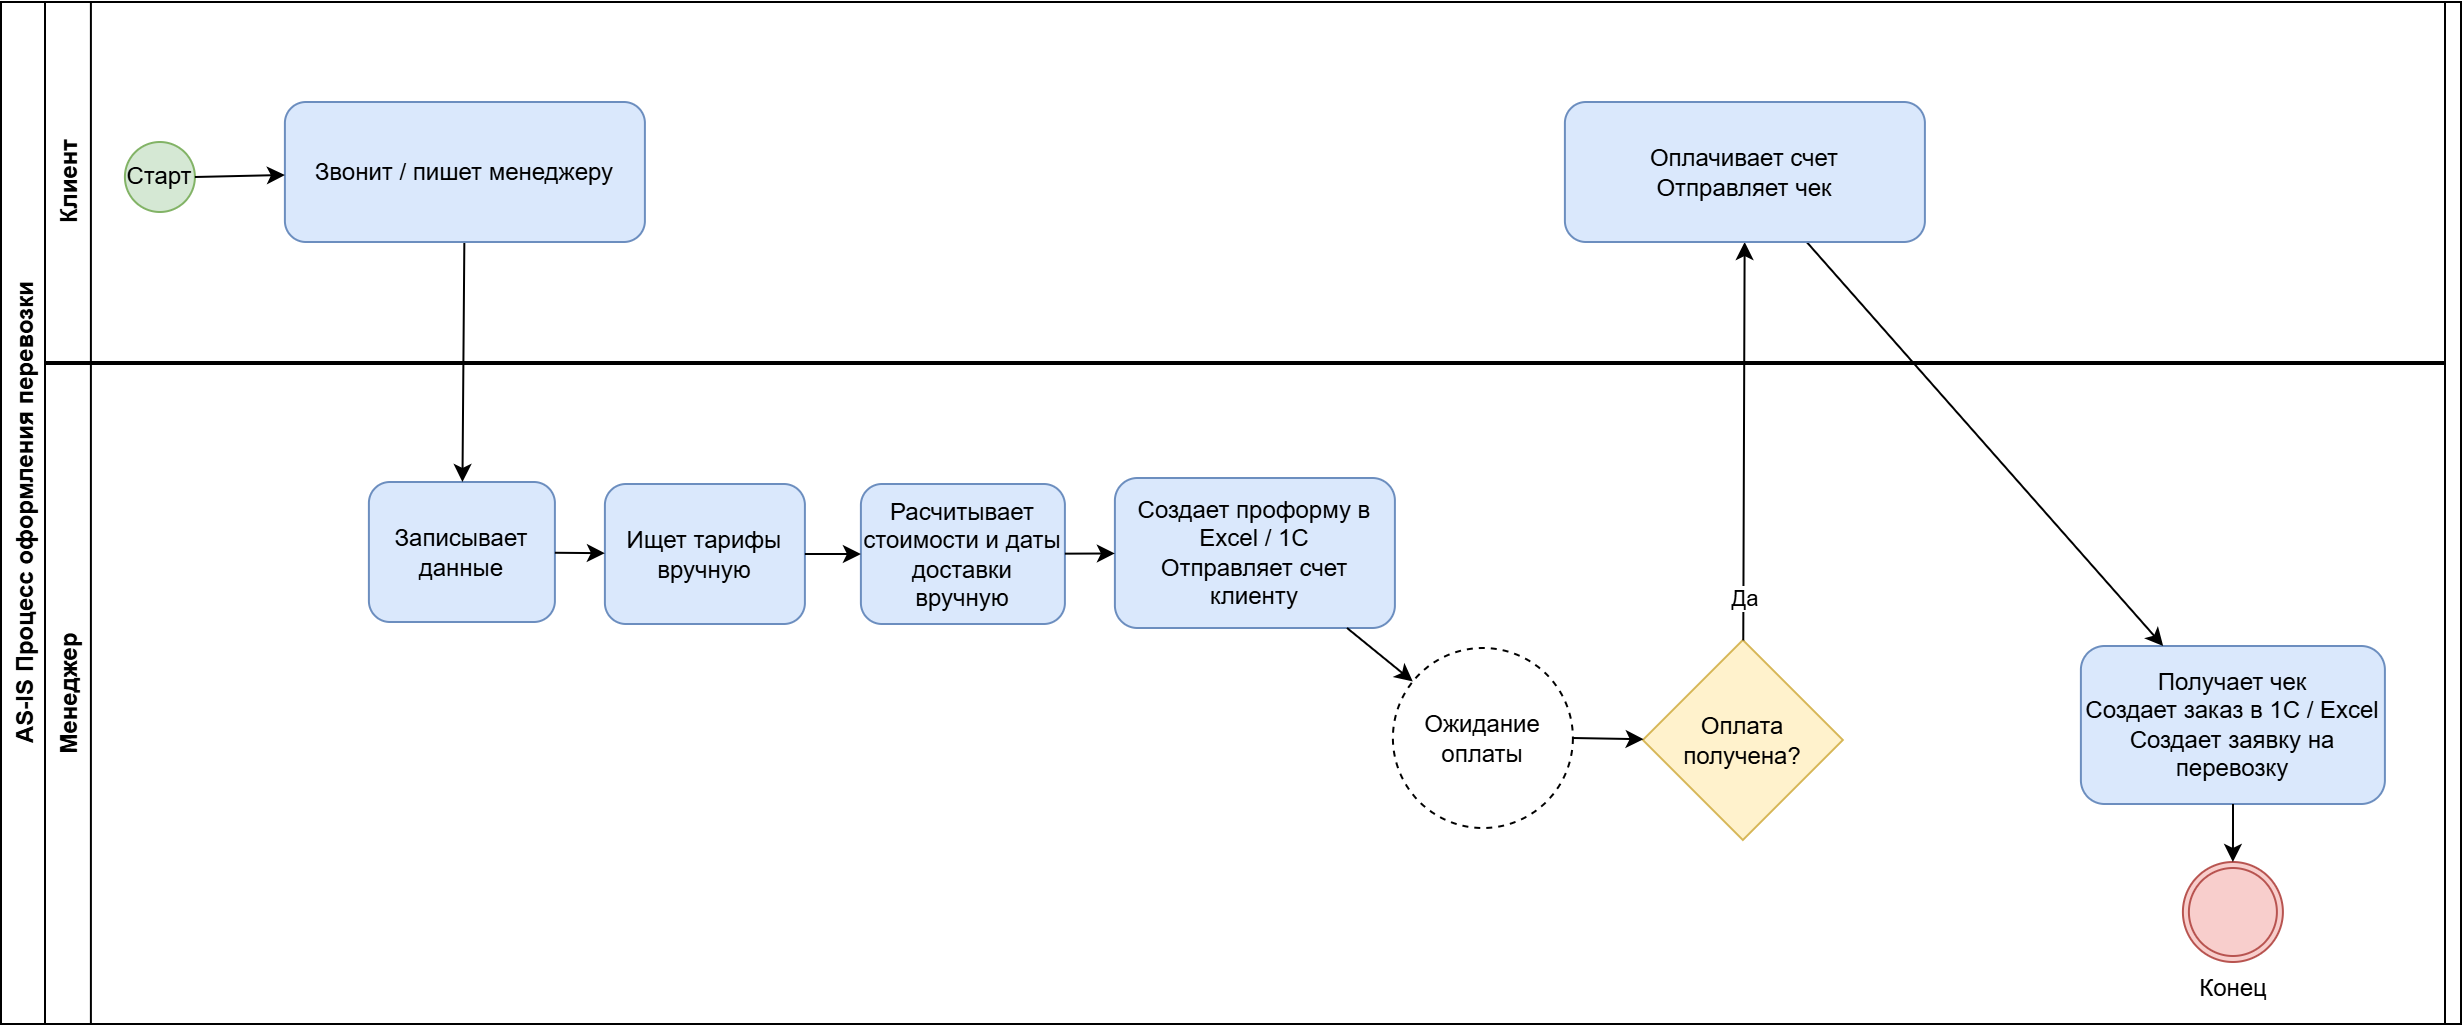

The diagram above was exported from draw.io. Its source (the exported page's mxGraphModel, read from the mxfile embedded in the PNG):
<mxGraphModel dx="815" dy="483" grid="1" gridSize="10" guides="1" tooltips="1" connect="1" arrows="1" fold="1" page="1" pageScale="1" pageWidth="1600" pageHeight="1100" math="0" shadow="0">
  <root>
    <mxCell id="0" />
    <mxCell id="1" parent="0" />
    <mxCell id="pool" parent="1" style="swimlane;horizontal=0;" value="AS-IS Процесс оформления перевозки" vertex="1">
      <mxGeometry height="511" width="1230" x="20" y="40" as="geometry" />
    </mxCell>
    <mxCell id="manager" parent="1" style="swimlane;horizontal=0;" value="Менеджер" vertex="1">
      <mxGeometry height="330" width="1200" x="42" y="221" as="geometry" />
    </mxCell>
    <mxCell id="B" parent="manager" style="rounded=1;whiteSpace=wrap;html=1;fillColor=#dae8fc;strokeColor=#6c8ebf;" value="Записывает данные" vertex="1">
      <mxGeometry height="70" width="93" x="162" y="59" as="geometry" />
    </mxCell>
    <mxCell id="C" parent="manager" style="rounded=1;whiteSpace=wrap;html=1;fillColor=#dae8fc;strokeColor=#6c8ebf;" value="Ищет тарифы вручную" vertex="1">
      <mxGeometry height="70" width="100" x="280" y="60" as="geometry" />
    </mxCell>
    <mxCell id="D" parent="manager" style="rounded=1;whiteSpace=wrap;html=1;fillColor=#dae8fc;strokeColor=#6c8ebf;" value="Расчитывает стоимости и даты доставки вручную" vertex="1">
      <mxGeometry height="70" width="102" x="408" y="60" as="geometry" />
    </mxCell>
    <mxCell id="E" parent="manager" style="rounded=1;whiteSpace=wrap;html=1;fillColor=#dae8fc;strokeColor=#6c8ebf;" value="Создает проформу в Excel / 1С&lt;br&gt;Отправляет счет клиенту" vertex="1">
      <mxGeometry height="75" width="140" x="535" y="57" as="geometry" />
    </mxCell>
    <mxCell id="timer" parent="manager" style="ellipse;dashed=1;whiteSpace=wrap;html=1;" value="Ожидание оплаты" vertex="1">
      <mxGeometry height="90" width="90" x="674" y="142" as="geometry" />
    </mxCell>
    <mxCell id="gateway" parent="manager" style="rhombus;whiteSpace=wrap;html=1;fillColor=#fff2cc;strokeColor=#d6b656;" value="Оплата получена?" vertex="1">
      <mxGeometry height="100" width="100" x="799" y="138" as="geometry" />
    </mxCell>
    <mxCell id="F" parent="manager" style="rounded=1;whiteSpace=wrap;html=1;fillColor=#dae8fc;strokeColor=#6c8ebf;" value="Получает чек&lt;br&gt;Создает заказ в 1С / Excel&lt;br&gt;Создает заявку на перевозку" vertex="1">
      <mxGeometry height="79" width="152" x="1018" y="141" as="geometry" />
    </mxCell>
    <mxCell id="flow3" edge="1" parent="manager" source="B" target="C">
      <mxGeometry relative="1" as="geometry" />
    </mxCell>
    <mxCell id="flow4" edge="1" parent="manager" source="C" target="D">
      <mxGeometry relative="1" as="geometry" />
    </mxCell>
    <mxCell id="flow5" edge="1" parent="manager" source="D" target="E">
      <mxGeometry relative="1" as="geometry" />
    </mxCell>
    <mxCell id="flow6" edge="1" parent="manager" source="E" target="timer">
      <mxGeometry relative="1" as="geometry" />
    </mxCell>
    <mxCell id="flow7" edge="1" parent="manager" source="timer" target="gateway">
      <mxGeometry relative="1" as="geometry" />
    </mxCell>
    <mxCell id="Rscdn1JVQwU0k3nyUwaK-2" parent="manager" style="points=[[0.145,0.145,0],[0.5,0,0],[0.855,0.145,0],[1,0.5,0],[0.855,0.855,0],[0.5,1,0],[0.145,0.855,0],[0,0.5,0]];shape=mxgraph.bpmn.event;html=1;verticalLabelPosition=bottom;labelBackgroundColor=#ffffff;verticalAlign=top;align=center;perimeter=ellipsePerimeter;outlineConnect=0;aspect=fixed;outline=throwing;symbol=general;fillColor=#f8cecc;strokeColor=#b85450;" value="Конец" vertex="1">
      <mxGeometry height="50" width="50" x="1069" y="249" as="geometry" />
    </mxCell>
    <mxCell id="Rscdn1JVQwU0k3nyUwaK-3" edge="1" parent="manager" source="F" style="edgeStyle=orthogonalEdgeStyle;rounded=0;orthogonalLoop=1;jettySize=auto;html=1;entryX=0.5;entryY=0;entryDx=0;entryDy=0;entryPerimeter=0;" target="Rscdn1JVQwU0k3nyUwaK-2">
      <mxGeometry relative="1" as="geometry" />
    </mxCell>
    <mxCell id="flow2" edge="1" parent="1" source="A" target="B">
      <mxGeometry relative="1" as="geometry" />
    </mxCell>
    <mxCell id="flow8" edge="1" parent="1" source="gateway" target="pay">
      <mxGeometry relative="1" as="geometry" />
    </mxCell>
    <mxCell id="Rscdn1JVQwU0k3nyUwaK-1" connectable="0" parent="flow8" style="edgeLabel;html=1;align=center;verticalAlign=middle;resizable=0;points=[];" value="Да" vertex="1">
      <mxGeometry relative="1" x="-0.7911" as="geometry">
        <mxPoint as="offset" />
      </mxGeometry>
    </mxCell>
    <mxCell id="flow9" edge="1" parent="1" source="pay" target="F">
      <mxGeometry relative="1" as="geometry" />
    </mxCell>
    <mxCell id="client" parent="1" style="swimlane;horizontal=0;" value="Клиент" vertex="1">
      <mxGeometry height="180" width="1200" x="42" y="40" as="geometry" />
    </mxCell>
    <mxCell id="start" parent="client" style="ellipse;whiteSpace=wrap;html=1;fillColor=#d5e8d4;strokeColor=#82b366;" value="Старт" vertex="1">
      <mxGeometry height="35" width="35" x="40" y="70" as="geometry" />
    </mxCell>
    <mxCell id="A" parent="client" style="rounded=1;whiteSpace=wrap;html=1;fillColor=#dae8fc;strokeColor=#6c8ebf;" value="Звонит / пишет менеджеру" vertex="1">
      <mxGeometry height="70" width="180" x="120" y="50" as="geometry" />
    </mxCell>
    <mxCell id="pay" parent="client" style="rounded=1;whiteSpace=wrap;html=1;fillColor=#dae8fc;strokeColor=#6c8ebf;" value="Оплачивает счет&#10;Отправляет чек" vertex="1">
      <mxGeometry height="70" width="180" x="760" y="50" as="geometry" />
    </mxCell>
    <mxCell id="flow1" edge="1" parent="client" source="start" target="A">
      <mxGeometry relative="1" as="geometry" />
    </mxCell>
  </root>
</mxGraphModel>